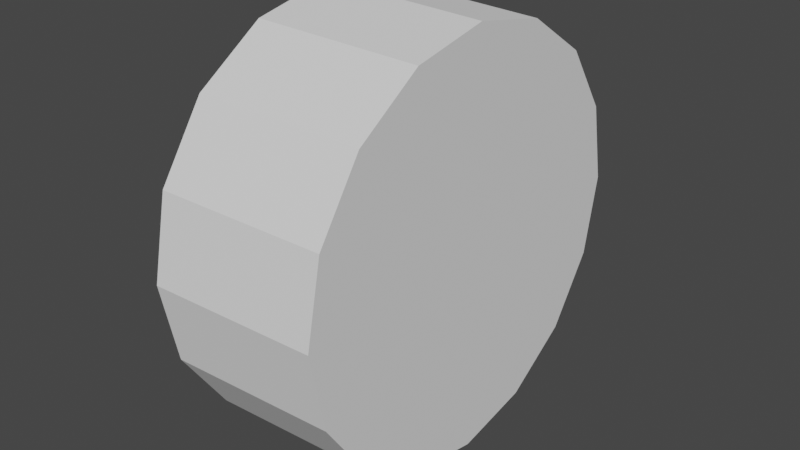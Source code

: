 # Source: HamsterWheelCollider.blend  (saved by Blender 2.91.10; exported with 4.5.12 LTS)
import bpy
from mathutils import Matrix  # noqa: F401  (used for matrix-valued properties, if any)

bpy.ops.wm.read_factory_settings(use_empty=True)
scene = bpy.context.scene
scene.name = 'Scene'

# ---- collections
col_mesh = bpy.data.collections.new('Mesh'); scene.collection.children.link(col_mesh)
col_rig = bpy.data.collections.new('Rig'); scene.collection.children.link(col_rig)
col_collision = bpy.data.collections.new('Collision'); scene.collection.children.link(col_collision)
col_extras = bpy.data.collections.new('Extras'); scene.collection.children.link(col_extras)

# ---- world
world_world = bpy.data.worlds.new('World'); scene.world = world_world
world_world.use_nodes = True; world_world.node_tree.nodes.clear()
_N = world_world.node_tree.nodes; _L = world_world.node_tree.links
n0 = _N.new('ShaderNodeOutputWorld'); n0.name = 'World Output'; n0.location = (300, 300)
n1 = _N.new('ShaderNodeBackground'); n1.name = 'Background'; n1.location = (10, 300)
n1.inputs[0].default_value = (0.05088, 0.05088, 0.05088, 1.0)
_L.new(n1.outputs[0], n0.inputs[0])
n0.is_active_output = True
world_world.color = (0.05088, 0.05088, 0.05088)
world_world.use_sun_shadow = False
world_world.sun_shadow_jitter_overblur = 0.0

# ---- meshes
me_cylinder_001 = bpy.data.meshes.new('Cylinder.001')
me_cylinder_001.from_pydata([(0.4024, -1.0, 3.576e-07), (-0.4499, -1.0, 2.384e-07), (0.4024, -0.9239, -0.3827), (-0.4499, -0.9239, -0.3827), (0.4024, -0.7071, -0.7071), (-0.4499, -0.7071, -0.7071), (0.4024, -0.3827, -0.9239), (-0.4499, -0.3827, -0.9239), (0.4024, 6.859e-08, -1.0), (-0.4499, -2.831e-07, -1.0), (0.4024, 0.3827, -0.9239), (-0.4499, 0.3827, -0.9239), (0.4024, 0.7071, -0.7071), (-0.4499, 0.7071, -0.7071), (0.4024, 0.9239, -0.3827), (-0.4499, 0.9239, -0.3827), (0.4024, 1.0, -1.192e-07), (-0.4499, 1.0, -2.384e-07), (0.4024, 0.9239, 0.3827), (-0.4499, 0.9239, 0.3827), (0.4024, 0.7071, 0.7071), (-0.4499, 0.7071, 0.7071), (0.4024, 0.3827, 0.9239), (-0.4499, 0.3827, 0.9239), (0.4024, 2.817e-07, 1.0), (-0.4499, -6.998e-08, 1.0), (0.4024, -0.3827, 0.9239), (-0.4499, -0.3827, 0.9239), (0.4024, -0.7071, 0.7071), (-0.4499, -0.7071, 0.7071), (0.4024, -0.9239, 0.3827), (-0.4499, -0.9239, 0.3827), (0.4735, -1.139, 3.581e-07), (0.4735, -1.052, -0.4357), (-0.4482, -1.079, -0.447), (-0.4482, -1.168, 2.344e-07), (0.4735, -0.8051, -0.8051), (-0.4482, -0.826, -0.826), (0.4735, -0.4357, -1.052), (-0.4482, -0.447, -1.079), (0.4735, 5.872e-08, -1.139), (-0.4482, -3.166e-07, -1.168), (0.4735, 0.4357, -1.052), (-0.4482, 0.447, -1.079), (0.4735, 0.8051, -0.8051), (-0.4482, 0.826, -0.826), (0.4735, 1.052, -0.4357), (-0.4482, 1.079, -0.447), (0.4735, 1.139, -1.542e-07), (-0.4482, 1.168, -2.895e-07), (0.4735, 1.052, 0.4357), (-0.4482, 1.079, 0.447), (0.4735, 0.8051, 0.8051), (-0.4482, 0.826, 0.826), (0.4735, 0.4357, 1.052), (-0.4482, 0.447, 1.079), (0.4735, 2.965e-07, 1.139), (-0.4482, -7.239e-08, 1.168), (0.4735, -0.4357, 1.052), (-0.4482, -0.447, 1.079), (0.4735, -0.8051, 0.8051), (-0.4482, -0.826, 0.826), (0.4735, -1.052, 0.4357), (-0.4482, -1.079, 0.447)], [], [(0, 2, 3, 1), (2, 4, 5, 3), (4, 6, 7, 5), (6, 8, 9, 7), (8, 10, 11, 9), (10, 12, 13, 11), (12, 14, 15, 13), (14, 16, 17, 15), (16, 18, 19, 17), (18, 20, 21, 19), (20, 22, 23, 21), (22, 24, 25, 23), (24, 26, 27, 25), (26, 28, 29, 27), (32, 35, 34, 33), (28, 30, 31, 29), (30, 0, 1, 31), (0, 30, 28, 26, 24, 22, 20, 18, 16, 14, 12, 10, 8, 6, 4, 2), (33, 34, 37, 36), (36, 37, 39, 38), (38, 39, 41, 40), (40, 41, 43, 42), (42, 43, 45, 44), (44, 45, 47, 46), (46, 47, 49, 48), (48, 49, 51, 50), (50, 51, 53, 52), (52, 53, 55, 54), (54, 55, 57, 56), (56, 57, 59, 58), (58, 59, 61, 60), (60, 61, 63, 62), (62, 63, 35, 32), (32, 33, 36, 38, 40, 42, 44, 46, 48, 50, 52, 54, 56, 58, 60, 62), (27, 29, 61, 59), (3, 5, 37, 34), (13, 15, 47, 45), (23, 25, 57, 55), (9, 11, 43, 41), (19, 21, 53, 51), (29, 31, 63, 61), (5, 7, 39, 37), (15, 17, 49, 47), (1, 3, 34, 35), (25, 27, 59, 57), (11, 13, 45, 43), (21, 23, 55, 53), (31, 1, 35, 63), (7, 9, 41, 39), (17, 19, 51, 49)])
_uv = me_cylinder_001.uv_layers.new(name='UVMap')
_uv.uv.foreach_set('vector', [1.0, 0.5, 0.9375, 0.5, 0.9375, 1.0, 1.0, 1.0, 0.9375, 0.5, 0.875, 0.5, 0.875, 1.0, 0.9375, 1.0, 0.875, 0.5, 0.8125, 0.5, 0.8125, 1.0, 0.875, 1.0, 0.8125, 0.5, 0.75, 0.5, 0.75, 1.0, 0.8125, 1.0, 0.75, 0.5, 0.6875, 0.5, 0.6875, 1.0, 0.75, 1.0, 0.6875, 0.5, 0.625, 0.5, 0.625, 1.0, 0.6875, 1.0, 0.625, 0.5, 0.5625, 0.5, 0.5625, 1.0, 0.625, 1.0, 0.5625, 0.5, 0.5, 0.5, 0.5, 1.0, 0.5625, 1.0, 0.5, 0.5, 0.4375, 0.5, 0.4375, 1.0, 0.5, 1.0, 0.4375, 0.5, 0.375, 0.5, 0.375, 1.0, 0.4375, 1.0, 0.375, 0.5, 0.3125, 0.5, 0.3125, 1.0, 0.375, 1.0, 0.3125, 0.5, 0.25, 0.5, 0.25, 1.0, 0.3125, 1.0, 0.25, 0.5, 0.1875, 0.5, 0.1875, 1.0, 0.25, 1.0, 0.1875, 0.5, 0.125, 0.5, 0.125, 1.0, 0.1875, 1.0, 1.0, 0.5, 1.0, 1.0, 0.9375, 1.0, 0.9375, 0.5, 0.125, 0.5, 0.0625, 0.5, 0.0625, 1.0, 0.125, 1.0, 0.0625, 0.5, 0.0, 0.5, 0.0, 1.0, 0.0625, 1.0, 0.75, 0.49, 0.6582, 0.4717, 0.5803, 0.4197, 0.5283, 0.3418, 0.51, 0.25, 0.5283, 0.1582, 0.5803, 0.08029, 0.6582, 0.02827, 0.75, 0.01, 0.8418, 0.02827, 0.9197, 0.08029, 0.9717, 0.1582, 0.99, 0.25, 0.9717, 0.3418, 0.9197, 0.4197, 0.8418, 0.4717, 0.9375, 0.5, 0.9375, 1.0, 0.875, 1.0, 0.875, 0.5, 0.875, 0.5, 0.875, 1.0, 0.8125, 1.0, 0.8125, 0.5, 0.8125, 0.5, 0.8125, 1.0, 0.75, 1.0, 0.75, 0.5, 0.75, 0.5, 0.75, 1.0, 0.6875, 1.0, 0.6875, 0.5, 0.6875, 0.5, 0.6875, 1.0, 0.625, 1.0, 0.625, 0.5, 0.625, 0.5, 0.625, 1.0, 0.5625, 1.0, 0.5625, 0.5, 0.5625, 0.5, 0.5625, 1.0, 0.5, 1.0, 0.5, 0.5, 0.5, 0.5, 0.5, 1.0, 0.4375, 1.0, 0.4375, 0.5, 0.4375, 0.5, 0.4375, 1.0, 0.375, 1.0, 0.375, 0.5, 0.375, 0.5, 0.375, 1.0, 0.3125, 1.0, 0.3125, 0.5, 0.3125, 0.5, 0.3125, 1.0, 0.25, 1.0, 0.25, 0.5, 0.25, 0.5, 0.25, 1.0, 0.1875, 1.0, 0.1875, 0.5, 0.1875, 0.5, 0.1875, 1.0, 0.125, 1.0, 0.125, 0.5, 0.125, 0.5, 0.125, 1.0, 0.0625, 1.0, 0.0625, 0.5, 0.0625, 0.5, 0.0625, 1.0, 0.0, 1.0, 0.0, 0.5, 0.75, 0.49, 0.8418, 0.4717, 0.9197, 0.4197, 0.9717, 0.3418, 0.99, 0.25, 0.9717, 0.1582, 0.9197, 0.08029, 0.8418, 0.02827, 0.75, 0.01, 0.6582, 0.02827, 0.5803, 0.08029, 0.5283, 0.1582, 0.51, 0.25, 0.5283, 0.3418, 0.5803, 0.4197, 0.6582, 0.4717, 0.1875, 1.0, 0.125, 1.0, 0.125, 1.0, 0.1875, 1.0, 0.9375, 1.0, 0.875, 1.0, 0.875, 1.0, 0.9375, 1.0, 0.625, 1.0, 0.5625, 1.0, 0.5625, 1.0, 0.625, 1.0, 0.3125, 1.0, 0.25, 1.0, 0.25, 1.0, 0.3125, 1.0, 0.75, 1.0, 0.6875, 1.0, 0.6875, 1.0, 0.75, 1.0, 0.4375, 1.0, 0.375, 1.0, 0.375, 1.0, 0.4375, 1.0, 0.125, 1.0, 0.0625, 1.0, 0.0625, 1.0, 0.125, 1.0, 0.875, 1.0, 0.8125, 1.0, 0.8125, 1.0, 0.875, 1.0, 0.5625, 1.0, 0.5, 1.0, 0.5, 1.0, 0.5625, 1.0, 1.0, 1.0, 0.9375, 1.0, 0.9375, 1.0, 1.0, 1.0, 0.25, 1.0, 0.1875, 1.0, 0.1875, 1.0, 0.25, 1.0, 0.6875, 1.0, 0.625, 1.0, 0.625, 1.0, 0.6875, 1.0, 0.375, 1.0, 0.3125, 1.0, 0.3125, 1.0, 0.375, 1.0, 0.0625, 1.0, 0.0, 1.0, 0.0, 1.0, 0.0625, 1.0, 0.8125, 1.0, 0.75, 1.0, 0.75, 1.0, 0.8125, 1.0, 0.5, 1.0, 0.4375, 1.0, 0.4375, 1.0, 0.5, 1.0])
me_cylinder_001.use_remesh_fix_poles = True
me_cylinder_001.use_remesh_preserve_attributes = False
me_cylinder_001.use_mirror_vertex_groups = False
me_cylinder_001.update()
me_cube_002 = bpy.data.meshes.new('Cube.002')
me_cube_002.from_pydata([(0.4335, 0.9239, -0.3827), (-0.4091, 0.9239, -0.3827), (0.4335, 0.9808, -0.1951), (-0.4091, 0.9808, -0.1951), (0.4335, 1.0, 1.192e-07), (-0.4091, 1.0, 2.384e-07), (-0.4091, 0.8315, -0.5556), (0.4335, 0.8315, -0.5556), (-0.4091, 0.7071, -0.7071), (0.4335, 0.7071, -0.7071), (-0.4091, 0.5556, -0.8315), (0.4335, 0.5556, -0.8315), (-0.4091, 0.3827, -0.9239), (0.4335, 0.3827, -0.9239), (-0.4091, 0.1951, -0.9808), (0.4335, 0.1951, -0.9808), (-0.4091, 7.55e-08, -1.0), (0.4335, 3.442e-07, -1.0), (-0.4091, -0.1951, -0.9808), (0.4335, -0.1951, -0.9808), (-0.4091, -0.3827, -0.9239), (0.4335, -0.3827, -0.9239), (-0.4091, -0.5556, -0.8315), (0.4335, -0.5556, -0.8315), (-0.4091, -0.7071, -0.7071), (0.4335, -0.7071, -0.7071), (-0.4091, -0.8315, -0.5556), (0.4335, -0.8315, -0.5556), (-0.4091, -0.9239, -0.3827), (0.4335, -0.9239, -0.3827), (-0.4091, -0.9808, -0.1951), (0.4335, -0.9808, -0.1951), (-0.4091, -1.0, 2.384e-07), (0.4335, -1.0, 1.788e-07), (-0.4091, -0.9808, 0.1951), (0.4335, -0.9808, 0.1951), (-0.4091, -0.9239, 0.3827), (0.4335, -0.9239, 0.3827), (-0.4091, -0.8315, 0.5556), (0.4335, -0.8315, 0.5556), (-0.4091, -0.7071, 0.7071), (0.4335, -0.7071, 0.7071), (-0.4091, -0.5556, 0.8315), (0.4335, -0.5556, 0.8315), (-0.4091, -0.3827, 0.9239), (0.4335, -0.3827, 0.9239), (-0.4091, -0.1951, 0.9808), (0.4335, -0.1951, 0.9808), (-0.4091, 6.969e-07, 1.0), (0.4335, 9.656e-07, 1.0), (-0.4091, 0.1951, 0.9808), (0.4335, 0.1951, 0.9808), (-0.4091, 0.3827, 0.9239), (0.4335, 0.3827, 0.9239), (-0.4091, 0.5556, 0.8315), (0.4335, 0.5556, 0.8315), (-0.4091, 0.7071, 0.7071), (0.4335, 0.7071, 0.7071), (-0.4091, 0.8315, 0.5556), (0.4335, 0.8315, 0.5556), (-0.4091, 0.9239, 0.3827), (0.4335, 0.9239, 0.3827), (-0.4091, 0.9808, 0.1951), (0.4335, 0.9808, 0.1951), (0.4335, 1.788e-07, 1.49e-07), (0.4335, 2.98e-07, 0.1951), (0.4335, 5.96e-08, -0.1951)], [], [(3, 2, 0, 1), (5, 4, 2, 3), (1, 0, 7, 6), (6, 7, 9, 8), (8, 9, 11, 10), (10, 11, 13, 12), (12, 13, 15, 14), (14, 15, 17, 16), (16, 17, 19, 18), (18, 19, 21, 20), (20, 21, 23, 22), (22, 23, 25, 24), (24, 25, 27, 26), (26, 27, 29, 28), (28, 29, 31, 30), (30, 31, 33, 32), (32, 33, 35, 34), (34, 35, 37, 36), (36, 37, 39, 38), (38, 39, 41, 40), (40, 41, 43, 42), (42, 43, 45, 44), (44, 45, 47, 46), (46, 47, 49, 48), (48, 49, 51, 50), (50, 51, 53, 52), (52, 53, 55, 54), (54, 55, 57, 56), (56, 57, 59, 58), (58, 59, 61, 60), (60, 61, 63, 62), (62, 63, 4, 5), (66, 64, 33, 31), (65, 64, 4, 63), (35, 33, 64, 65), (2, 4, 64, 66)])
me_cube_002.polygons.foreach_set('use_smooth', [True] * 36)
_uv = me_cube_002.uv_layers.new(name='UVMap')
_uv.uv.foreach_set('vector', [1.0, 0.5, 1.0, 1.0, 0.9688, 1.0, 0.9688, 0.5, 0.9688, 0.5, 0.9688, 1.0, 0.9375, 1.0, 0.9375, 0.5, 0.9375, 0.5, 0.9375, 1.0, 0.9062, 1.0, 0.9062, 0.5, 0.9062, 0.5, 0.9062, 1.0, 0.875, 1.0, 0.875, 0.5, 0.875, 0.5, 0.875, 1.0, 0.8438, 1.0, 0.8438, 0.5, 0.8438, 0.5, 0.8438, 1.0, 0.8125, 1.0, 0.8125, 0.5, 0.8125, 0.5, 0.8125, 1.0, 0.7812, 1.0, 0.7812, 0.5, 0.7812, 0.5, 0.7812, 1.0, 0.75, 1.0, 0.75, 0.5, 0.75, 0.5, 0.75, 1.0, 0.7188, 1.0, 0.7188, 0.5, 0.7188, 0.5, 0.7188, 1.0, 0.6875, 1.0, 0.6875, 0.5, 0.6875, 0.5, 0.6875, 1.0, 0.6562, 1.0, 0.6562, 0.5, 0.6562, 0.5, 0.6562, 1.0, 0.625, 1.0, 0.625, 0.5, 0.625, 0.5, 0.625, 1.0, 0.5938, 1.0, 0.5938, 0.5, 0.5938, 0.5, 0.5938, 1.0, 0.5625, 1.0, 0.5625, 0.5, 0.5625, 0.5, 0.5625, 1.0, 0.5312, 1.0, 0.5312, 0.5, 0.5312, 0.5, 0.5312, 1.0, 0.5, 1.0, 0.5, 0.5, 0.5, 0.5, 0.5, 1.0, 0.4688, 1.0, 0.4688, 0.5, 0.4688, 0.5, 0.4688, 1.0, 0.4375, 1.0, 0.4375, 0.5, 0.4375, 0.5, 0.4375, 1.0, 0.4062, 1.0, 0.4062, 0.5, 0.4062, 0.5, 0.4062, 1.0, 0.375, 1.0, 0.375, 0.5, 0.375, 0.5, 0.375, 1.0, 0.3438, 1.0, 0.3438, 0.5, 0.3438, 0.5, 0.3438, 1.0, 0.3125, 1.0, 0.3125, 0.5, 0.3125, 0.5, 0.3125, 1.0, 0.2812, 1.0, 0.2812, 0.5, 0.2812, 0.5, 0.2812, 1.0, 0.25, 1.0, 0.25, 0.5, 0.25, 0.5, 0.25, 1.0, 0.2188, 1.0, 0.2188, 0.5, 0.2188, 0.5, 0.2188, 1.0, 0.1875, 1.0, 0.1875, 0.5, 0.1875, 0.5, 0.1875, 1.0, 0.1562, 1.0, 0.1562, 0.5, 0.1562, 0.5, 0.1562, 1.0, 0.125, 1.0, 0.125, 0.5, 0.125, 0.5, 0.125, 1.0, 0.09375, 1.0, 0.09375, 0.5, 0.09375, 0.5, 0.09375, 1.0, 0.0625, 1.0, 0.0625, 0.5, 0.0625, 0.5, 0.0625, 1.0, 0.03125, 1.0, 0.03125, 0.5, 0.03125, 0.5, 0.03125, 1.0, 0.0, 1.0, 0.0, 0.5, 0.7344, 1.0, 0.7344, 1.0, 0.5, 1.0, 0.5312, 1.0, 0.25, 1.0, 0.25, 1.0, 0.0, 1.0, 0.03125, 1.0, 0.4688, 1.0, 0.5, 1.0, 0.25, 1.0, 0.25, 1.0, 0.9375, 1.0, 0.9688, 1.0, 0.7344, 1.0, 0.7344, 1.0])
me_cube_002.use_remesh_fix_poles = True
me_cube_002.use_remesh_preserve_attributes = False
me_cube_002.use_mirror_vertex_groups = False
me_cube_002.update()

# ---- objects
ob_hamsterwheelcollider = bpy.data.objects.new('HamsterwheelCollider', me_cylinder_001)
ob_wheel = bpy.data.objects.new('Wheel', me_cube_002)

# ---- transforms, parenting, visibility, modifiers, constraints
ob_hamsterwheelcollider.location = (0.0, 0.0, 0.0)
ob_hamsterwheelcollider.lineart.crease_threshold = 0.0
ob_wheel.location = (0.0, 0.0, 0.0)
ob_wheel.lineart.crease_threshold = 0.0
_m = ob_wheel.modifiers.new('Wireframe', 'WIREFRAME')
_m.thickness = 0.065
_m.offset = 0.5
_m.use_boundary = True

# ---- collection membership
scene.collection.objects.link(ob_hamsterwheelcollider)
col_extras.objects.link(ob_wheel)
def _layer_coll(name, lc=None):
    lc = lc or bpy.context.view_layer.layer_collection
    for c in lc.children:
        if c.name == name: return c
        r = _layer_coll(name, c)
        if r: return r
_layer_coll('Extras').exclude = True

# ---- scene / render settings (as saved in the file)
scene.frame_start = 1; scene.frame_end = 250; scene.frame_set(1)
scene.render.engine = 'CYCLES'
scene.cycles.use_denoising = False
scene.cycles.samples = 128
scene.cycles.sampling_pattern = 'TABULATED_SOBOL'
scene.cycles.use_adaptive_sampling = False
scene.cycles.use_light_tree = False
scene.cycles.bake_type = 'NORMAL'
scene.view_settings.view_transform = 'Filmic'
bpy.context.view_layer.update()

# ---- added for rendering (the .blend has no active camera and no usable light): camera, sun
cam_auto = bpy.data.cameras.new('AutoCamera')
cam_auto.lens = 50.0
cam_auto.sensor_width = 36.0
cam_auto.clip_end = 1000.0
ob_auto_camera = bpy.data.objects.new('AutoCamera', cam_auto)
scene.collection.objects.link(ob_auto_camera)
ob_auto_camera.location = (3.18574, -3.80871, 2.53914)
ob_auto_camera.rotation_euler = (1.09748, -7.21219e-08, 0.694738)
scene.camera = ob_auto_camera
light_auto_sun = bpy.data.lights.new('AutoSun', 'SUN')
light_auto_sun.energy = 3.0
light_auto_sun.angle = 0.0523599
ob_auto_sun = bpy.data.objects.new('AutoSun', light_auto_sun)
scene.collection.objects.link(ob_auto_sun)
ob_auto_sun.rotation_euler = (0.872665, 0.174533, 0.523599)
bpy.context.view_layer.update()
